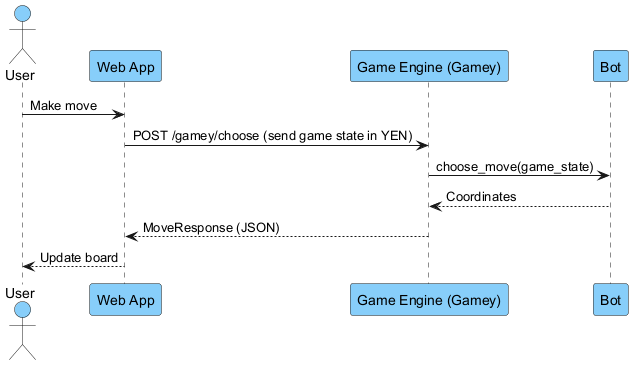

The diagram above was rendered by PlantUML. Its source (embedded in the PNG):
@startuml
actor User #87CEFA
participant "Web App" as Web #87CEFA
participant "Game Engine (Gamey)" as Gamey #87CEFA
participant "Bot" #87CEFA

User -> Web: Make move
Web -> Gamey: POST /gamey/choose (send game state in YEN)
Gamey -> Bot: choose_move(game_state)
Bot --> Gamey: Coordinates
Gamey --> Web: MoveResponse (JSON)
Web --> User: Update board
@enduml